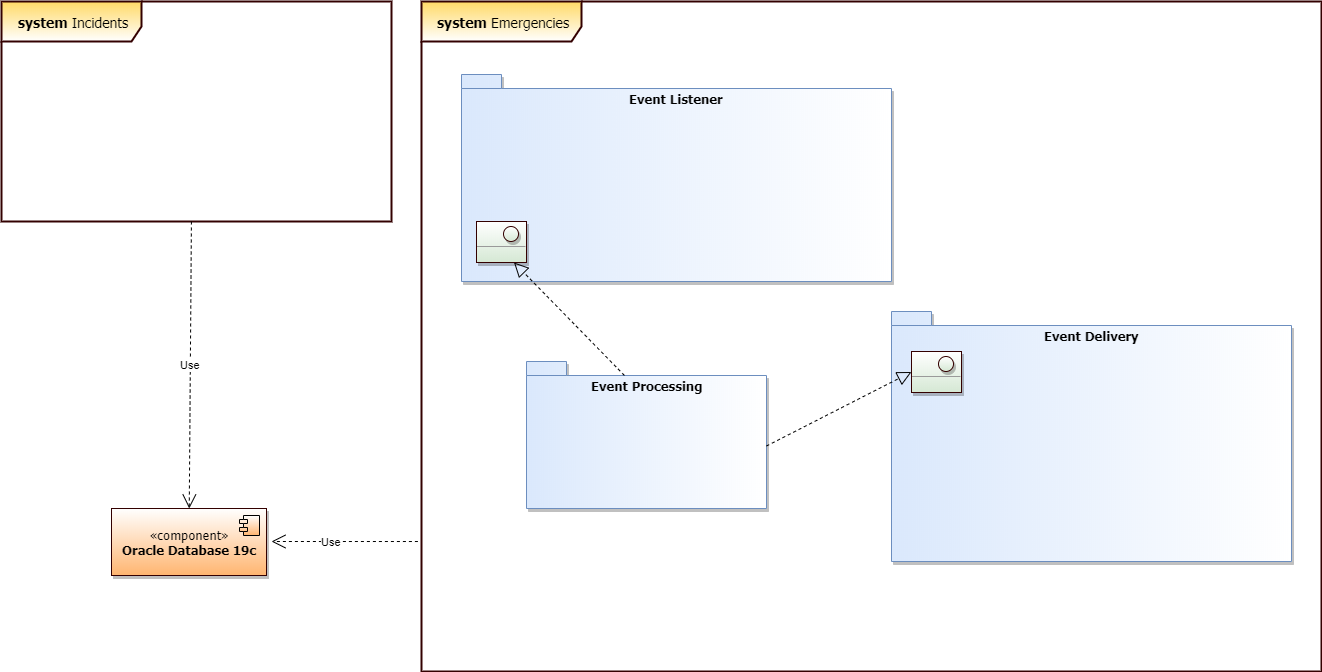

The diagram above was exported from draw.io. Its source (the exported page's mxGraphModel, read from the mxfile embedded in the PNG):
<mxGraphModel dx="1408" dy="639" grid="1" gridSize="10" guides="1" tooltips="1" connect="1" arrows="1" fold="1" page="1" pageScale="1" pageWidth="2339" pageHeight="3300" background="none" math="0" shadow="0">
  <root>
    <mxCell id="0" />
    <mxCell id="1" parent="0" />
    <mxCell id="cgWXnzb66e5EaHXqwco--2" value="&lt;b style=&quot;font-size: 14px&quot;&gt;system&amp;nbsp;&lt;/b&gt;Incidents" style="shape=umlFrame;whiteSpace=wrap;html=1;width=140;height=40;fillColor=#ffffff;strokeColor=#330000;gradientColor=#FFD966;gradientDirection=north;swimlaneFillColor=#ffffff;strokeWidth=2;fontSize=14;fontFamily=Tahoma;labelPosition=center;verticalLabelPosition=middle;align=center;verticalAlign=middle;shadow=0;" parent="1" vertex="1">
      <mxGeometry x="30" y="40" width="390" height="220" as="geometry" />
    </mxCell>
    <mxCell id="cgWXnzb66e5EaHXqwco--7" value="&lt;span style=&quot;font-size: 14px&quot;&gt;&lt;b&gt;system&amp;nbsp;&lt;/b&gt;Emergencies&lt;/span&gt;" style="shape=umlFrame;whiteSpace=wrap;html=1;width=160;height=40;fillColor=#ffffff;strokeColor=#330000;gradientColor=#FFD966;gradientDirection=north;swimlaneFillColor=#ffffff;strokeWidth=2;fontSize=14;fontFamily=Tahoma;labelPosition=center;verticalLabelPosition=middle;align=center;verticalAlign=middle;" parent="1" vertex="1">
      <mxGeometry x="450" y="40" width="900" height="670" as="geometry" />
    </mxCell>
    <mxCell id="cgWXnzb66e5EaHXqwco--8" value="&lt;b&gt;Event Listener&lt;/b&gt;" style="shape=folder;fontStyle=0;spacingTop=10;tabWidth=40;tabHeight=14;tabPosition=left;html=1;strokeColor=#6c8ebf;strokeWidth=1;fillColor=#ffffff;fontFamily=Tahoma;fontSize=13;gradientDirection=west;shadow=1;gradientColor=#DAE8FC;labelPosition=center;verticalLabelPosition=middle;align=center;verticalAlign=top;" parent="1" vertex="1">
      <mxGeometry x="490" y="113" width="430" height="207" as="geometry" />
    </mxCell>
    <mxCell id="cgWXnzb66e5EaHXqwco--9" value="&lt;p style=&quot;margin: 0px ; margin-top: 4px ; text-align: center&quot;&gt;&lt;br&gt;&lt;/p&gt;&lt;hr size=&quot;1&quot;&gt;&lt;div style=&quot;height: 2px&quot;&gt;&lt;/div&gt;" style="verticalAlign=top;align=left;overflow=fill;fontSize=12;fontFamily=Helvetica;html=1;rounded=0;shadow=1;glass=0;comic=0;strokeColor=#330000;strokeWidth=1;fillColor=#ffffff;gradientColor=#D5E8D4;" parent="1" vertex="1">
      <mxGeometry x="505" y="260" width="50" height="41" as="geometry" />
    </mxCell>
    <mxCell id="cgWXnzb66e5EaHXqwco--10" value="" style="ellipse;whiteSpace=wrap;html=1;aspect=fixed;rounded=0;shadow=1;glass=0;comic=0;strokeColor=#330000;strokeWidth=1;fillColor=#ffffff;gradientColor=#D5E8D4;fontFamily=Tahoma;fontSize=13;" parent="1" vertex="1">
      <mxGeometry x="532" y="265" width="15" height="15" as="geometry" />
    </mxCell>
    <mxCell id="cgWXnzb66e5EaHXqwco--12" value="Event Processing" style="shape=folder;fontStyle=1;spacingTop=10;tabWidth=40;tabHeight=14;tabPosition=left;html=1;strokeColor=#6c8ebf;strokeWidth=1;fillColor=#ffffff;fontFamily=Tahoma;fontSize=13;gradientDirection=west;shadow=1;gradientColor=#DAE8FC;labelPosition=center;verticalLabelPosition=middle;align=center;verticalAlign=top;" parent="1" vertex="1">
      <mxGeometry x="555" y="400" width="240" height="147" as="geometry" />
    </mxCell>
    <mxCell id="cgWXnzb66e5EaHXqwco--18" value="" style="endArrow=block;dashed=1;endFill=0;endSize=12;html=1;fontFamily=Tahoma;fontSize=13;entryX=0.75;entryY=1;entryDx=0;entryDy=0;exitX=0.408;exitY=0.095;exitDx=0;exitDy=0;exitPerimeter=0;" parent="1" source="cgWXnzb66e5EaHXqwco--12" target="cgWXnzb66e5EaHXqwco--9" edge="1">
      <mxGeometry width="160" relative="1" as="geometry">
        <mxPoint x="610" y="370" as="sourcePoint" />
        <mxPoint x="770" y="370" as="targetPoint" />
      </mxGeometry>
    </mxCell>
    <mxCell id="cgWXnzb66e5EaHXqwco--28" value="&lt;b&gt;Event Delivery&lt;/b&gt;" style="shape=folder;fontStyle=0;spacingTop=10;tabWidth=40;tabHeight=14;tabPosition=left;html=1;strokeColor=#6c8ebf;strokeWidth=1;fillColor=#ffffff;fontFamily=Tahoma;fontSize=13;gradientDirection=west;shadow=1;gradientColor=#DAE8FC;labelPosition=center;verticalLabelPosition=middle;align=center;verticalAlign=top;" parent="1" vertex="1">
      <mxGeometry x="920" y="350" width="400" height="250" as="geometry" />
    </mxCell>
    <mxCell id="cgWXnzb66e5EaHXqwco--30" value="" style="endArrow=block;dashed=1;endFill=0;endSize=12;html=1;fontFamily=Tahoma;fontSize=13;entryX=0;entryY=0.5;entryDx=0;entryDy=0;" parent="1" target="cgWXnzb66e5EaHXqwco--34" edge="1">
      <mxGeometry width="160" relative="1" as="geometry">
        <mxPoint x="795" y="484.5" as="sourcePoint" />
        <mxPoint x="920" y="485" as="targetPoint" />
      </mxGeometry>
    </mxCell>
    <mxCell id="cgWXnzb66e5EaHXqwco--34" value="&lt;p style=&quot;margin: 0px ; margin-top: 4px ; text-align: center&quot;&gt;&lt;br&gt;&lt;/p&gt;&lt;hr size=&quot;1&quot;&gt;&lt;div style=&quot;height: 2px&quot;&gt;&lt;/div&gt;" style="verticalAlign=top;align=left;overflow=fill;fontSize=12;fontFamily=Helvetica;html=1;rounded=0;shadow=1;glass=0;comic=0;strokeColor=#330000;strokeWidth=1;fillColor=#ffffff;gradientColor=#D5E8D4;" parent="1" vertex="1">
      <mxGeometry x="940" y="390" width="50" height="41" as="geometry" />
    </mxCell>
    <mxCell id="cgWXnzb66e5EaHXqwco--35" value="" style="ellipse;whiteSpace=wrap;html=1;aspect=fixed;rounded=0;shadow=1;glass=0;comic=0;strokeColor=#330000;strokeWidth=1;fillColor=#ffffff;gradientColor=#D5E8D4;fontFamily=Tahoma;fontSize=13;" parent="1" vertex="1">
      <mxGeometry x="967" y="395" width="15" height="15" as="geometry" />
    </mxCell>
    <mxCell id="d7f6mHyC27-5EVhpWu9S-7" value="«component»&lt;br&gt;&lt;b&gt;Oracle Database 19c&lt;/b&gt;" style="html=1;strokeColor=#330000;strokeWidth=1;fillColor=#ffffff;fontFamily=Tahoma;fontSize=13;align=center;gradientColor=#FFB570;shadow=1;comic=0;glass=0;rounded=0;" vertex="1" parent="1">
      <mxGeometry x="140" y="547" width="155" height="67" as="geometry" />
    </mxCell>
    <mxCell id="d7f6mHyC27-5EVhpWu9S-8" value="" style="shape=component;jettyWidth=8;jettyHeight=4;gradientColor=#FFB570;" vertex="1" parent="d7f6mHyC27-5EVhpWu9S-7">
      <mxGeometry x="1" width="20" height="20" relative="1" as="geometry">
        <mxPoint x="-27" y="7" as="offset" />
      </mxGeometry>
    </mxCell>
    <mxCell id="d7f6mHyC27-5EVhpWu9S-9" value="Use" style="endArrow=open;endSize=12;dashed=1;html=1;exitX=0.487;exitY=1;exitDx=0;exitDy=0;exitPerimeter=0;" edge="1" parent="1" target="d7f6mHyC27-5EVhpWu9S-7" source="cgWXnzb66e5EaHXqwco--2">
      <mxGeometry width="160" relative="1" as="geometry">
        <mxPoint x="226" y="272" as="sourcePoint" />
        <mxPoint x="340" y="420" as="targetPoint" />
      </mxGeometry>
    </mxCell>
    <mxCell id="d7f6mHyC27-5EVhpWu9S-10" value="Use" style="endArrow=open;endSize=12;dashed=1;html=1;exitX=-0.004;exitY=0.806;exitDx=0;exitDy=0;exitPerimeter=0;" edge="1" parent="1" source="cgWXnzb66e5EaHXqwco--7">
      <mxGeometry x="0.1804" width="160" relative="1" as="geometry">
        <mxPoint x="448.20000000000005" y="586.05" as="sourcePoint" />
        <mxPoint x="300" y="580" as="targetPoint" />
        <mxPoint as="offset" />
      </mxGeometry>
    </mxCell>
  </root>
</mxGraphModel>